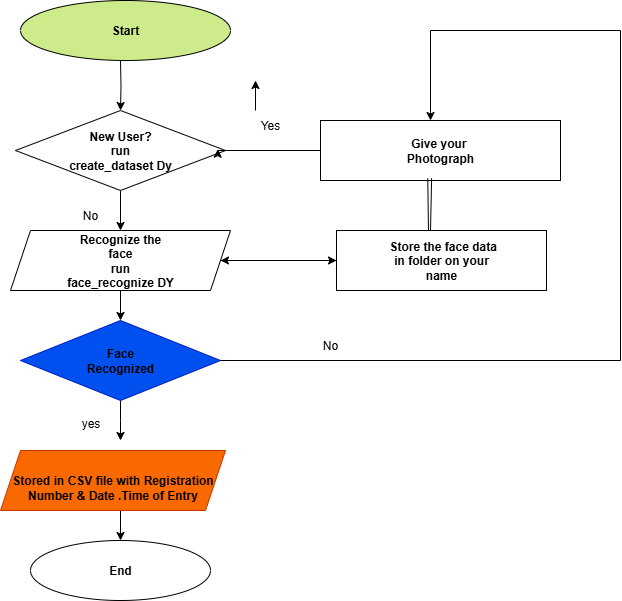

The diagram above was exported from draw.io. Its source (the exported page's mxGraphModel, read from the mxfile embedded in the PNG):
<mxGraphModel dx="1389" dy="749" grid="1" gridSize="10" guides="1" tooltips="1" connect="1" arrows="1" fold="1" page="1" pageScale="1" pageWidth="850" pageHeight="1100" background="light-dark(#FFFFFF,#FFFFFF)" math="0" shadow="0">
  <root>
    <mxCell id="0" />
    <mxCell id="1" parent="0" />
    <mxCell id="hd2e3IzUkQmbi5Gp1SvG-11" style="edgeStyle=orthogonalEdgeStyle;rounded=0;orthogonalLoop=1;jettySize=auto;html=1;exitX=0.5;exitY=1;exitDx=0;exitDy=0;strokeColor=light-dark(#000000,#000000);" edge="1" parent="1" target="hd2e3IzUkQmbi5Gp1SvG-2">
      <mxGeometry relative="1" as="geometry">
        <mxPoint x="330" y="120" as="sourcePoint" />
      </mxGeometry>
    </mxCell>
    <mxCell id="hd2e3IzUkQmbi5Gp1SvG-12" style="edgeStyle=orthogonalEdgeStyle;rounded=0;orthogonalLoop=1;jettySize=auto;html=1;exitX=0.5;exitY=1;exitDx=0;exitDy=0;entryX=0.5;entryY=0;entryDx=0;entryDy=0;strokeColor=light-dark(#000000,#000000);" edge="1" parent="1" source="hd2e3IzUkQmbi5Gp1SvG-2" target="hd2e3IzUkQmbi5Gp1SvG-3">
      <mxGeometry relative="1" as="geometry" />
    </mxCell>
    <mxCell id="hd2e3IzUkQmbi5Gp1SvG-2" value="&lt;font style=&quot;color: light-dark(rgb(0, 0, 0), rgb(0, 0, 0));&quot;&gt;&lt;b&gt;New User?&lt;/b&gt;&lt;/font&gt;&lt;div&gt;&lt;font style=&quot;color: light-dark(rgb(0, 0, 0), rgb(0, 0, 0));&quot;&gt;&lt;b&gt;run&lt;/b&gt;&lt;/font&gt;&lt;/div&gt;&lt;div&gt;&lt;font style=&quot;color: light-dark(rgb(0, 0, 0), rgb(0, 0, 0));&quot;&gt;&lt;b&gt;create_dataset Dy&lt;/b&gt;&lt;/font&gt;&lt;/div&gt;" style="rhombus;whiteSpace=wrap;html=1;fillColor=light-dark(#FFFFFF,#FF1515);" vertex="1" parent="1">
      <mxGeometry x="225" y="170" width="210" height="80" as="geometry" />
    </mxCell>
    <mxCell id="hd2e3IzUkQmbi5Gp1SvG-9" value="" style="edgeStyle=orthogonalEdgeStyle;rounded=0;orthogonalLoop=1;jettySize=auto;html=1;" edge="1" parent="1" source="hd2e3IzUkQmbi5Gp1SvG-3" target="hd2e3IzUkQmbi5Gp1SvG-8">
      <mxGeometry relative="1" as="geometry" />
    </mxCell>
    <mxCell id="hd2e3IzUkQmbi5Gp1SvG-15" style="edgeStyle=orthogonalEdgeStyle;rounded=0;orthogonalLoop=1;jettySize=auto;html=1;exitX=0.5;exitY=1;exitDx=0;exitDy=0;entryX=0.5;entryY=0;entryDx=0;entryDy=0;strokeColor=light-dark(#000000,#000000);" edge="1" parent="1" source="hd2e3IzUkQmbi5Gp1SvG-3" target="hd2e3IzUkQmbi5Gp1SvG-10">
      <mxGeometry relative="1" as="geometry" />
    </mxCell>
    <mxCell id="hd2e3IzUkQmbi5Gp1SvG-3" value="&lt;b&gt;&lt;font style=&quot;color: light-dark(rgb(0, 0, 0), rgb(0, 0, 0));&quot;&gt;Recognize the&lt;/font&gt;&lt;/b&gt;&lt;div&gt;&lt;b&gt;&lt;font style=&quot;color: light-dark(rgb(0, 0, 0), rgb(0, 0, 0));&quot;&gt;face&lt;/font&gt;&lt;/b&gt;&lt;/div&gt;&lt;div&gt;&lt;b&gt;&lt;font style=&quot;color: light-dark(rgb(0, 0, 0), rgb(0, 0, 0));&quot;&gt;run&lt;/font&gt;&lt;/b&gt;&lt;/div&gt;&lt;div&gt;&lt;b&gt;&lt;font style=&quot;color: light-dark(rgb(0, 0, 0), rgb(0, 0, 0));&quot;&gt;face_recognize DY&lt;/font&gt;&lt;/b&gt;&lt;/div&gt;" style="shape=parallelogram;perimeter=parallelogramPerimeter;whiteSpace=wrap;html=1;fixedSize=1;fillColor=light-dark(#FFFFFF,#890046);" vertex="1" parent="1">
      <mxGeometry x="220" y="290" width="220" height="60" as="geometry" />
    </mxCell>
    <mxCell id="hd2e3IzUkQmbi5Gp1SvG-4" value="" style="rhombus;whiteSpace=wrap;html=1;fillColor=none;gradientColor=none;strokeColor=none;" vertex="1" parent="1">
      <mxGeometry x="225" y="390" width="200" height="80" as="geometry" />
    </mxCell>
    <mxCell id="hd2e3IzUkQmbi5Gp1SvG-18" style="edgeStyle=orthogonalEdgeStyle;rounded=0;orthogonalLoop=1;jettySize=auto;html=1;exitX=0.5;exitY=1;exitDx=0;exitDy=0;entryX=0.5;entryY=0;entryDx=0;entryDy=0;strokeColor=light-dark(#000000,#000000);" edge="1" parent="1" source="hd2e3IzUkQmbi5Gp1SvG-5" target="hd2e3IzUkQmbi5Gp1SvG-6">
      <mxGeometry relative="1" as="geometry" />
    </mxCell>
    <mxCell id="hd2e3IzUkQmbi5Gp1SvG-5" value="&lt;font style=&quot;color: light-dark(rgb(0, 0, 0), rgb(0, 0, 0));&quot;&gt;&lt;br&gt;&lt;/font&gt;&lt;div&gt;&lt;b&gt;&lt;font style=&quot;color: light-dark(rgb(0, 0, 0), rgb(0, 0, 0));&quot;&gt;Stored in CSV file with Registration Number &amp;amp; Date .Time of Entry&lt;/font&gt;&lt;/b&gt;&lt;/div&gt;" style="shape=parallelogram;perimeter=parallelogramPerimeter;whiteSpace=wrap;html=1;fixedSize=1;fillColor=light-dark(#FA6800,#FF7226);fontColor=#000000;strokeColor=#C73500;" vertex="1" parent="1">
      <mxGeometry x="210" y="510" width="225" height="60" as="geometry" />
    </mxCell>
    <mxCell id="hd2e3IzUkQmbi5Gp1SvG-6" value="&lt;b&gt;&lt;font style=&quot;color: light-dark(rgb(0, 0, 0), rgb(0, 0, 0));&quot;&gt;End&lt;/font&gt;&lt;/b&gt;" style="ellipse;whiteSpace=wrap;html=1;fillColor=light-dark(#FFFFFF,#E0B387);" vertex="1" parent="1">
      <mxGeometry x="240" y="600" width="180" height="60" as="geometry" />
    </mxCell>
    <mxCell id="hd2e3IzUkQmbi5Gp1SvG-7" value="&lt;b&gt;&lt;font style=&quot;color: light-dark(rgb(0, 0, 0), rgb(0, 0, 0));&quot;&gt;Give your&amp;nbsp;&lt;/font&gt;&lt;/b&gt;&lt;div&gt;&lt;b&gt;&lt;font style=&quot;color: light-dark(rgb(0, 0, 0), rgb(0, 0, 0));&quot;&gt;Photograph&lt;/font&gt;&lt;/b&gt;&lt;/div&gt;" style="rounded=0;whiteSpace=wrap;html=1;fillColor=light-dark(#FFFFFF,#D8D882);" vertex="1" parent="1">
      <mxGeometry x="530" y="180" width="240" height="60" as="geometry" />
    </mxCell>
    <mxCell id="hd2e3IzUkQmbi5Gp1SvG-30" style="edgeStyle=orthogonalEdgeStyle;rounded=0;orthogonalLoop=1;jettySize=auto;html=1;exitX=0;exitY=0.5;exitDx=0;exitDy=0;entryX=1;entryY=0.5;entryDx=0;entryDy=0;strokeColor=light-dark(#000000,#000000);" edge="1" parent="1" source="hd2e3IzUkQmbi5Gp1SvG-8" target="hd2e3IzUkQmbi5Gp1SvG-3">
      <mxGeometry relative="1" as="geometry" />
    </mxCell>
    <mxCell id="hd2e3IzUkQmbi5Gp1SvG-8" value="&lt;b&gt;&lt;font style=&quot;color: light-dark(rgb(0, 0, 0), rgb(0, 0, 0));&quot;&gt;&amp;nbsp;Store the face data&lt;/font&gt;&lt;/b&gt;&lt;div&gt;&lt;b&gt;&lt;font style=&quot;color: light-dark(rgb(0, 0, 0), rgb(0, 0, 0));&quot;&gt;in folder on your&lt;/font&gt;&lt;/b&gt;&lt;/div&gt;&lt;div&gt;&lt;b&gt;&lt;font style=&quot;color: light-dark(rgb(0, 0, 0), rgb(0, 0, 0));&quot;&gt;name&lt;/font&gt;&lt;/b&gt;&lt;/div&gt;" style="rounded=0;whiteSpace=wrap;html=1;fillColor=light-dark(#FFFFFF,#5B5B76);" vertex="1" parent="1">
      <mxGeometry x="546" y="290" width="210" height="60" as="geometry" />
    </mxCell>
    <mxCell id="hd2e3IzUkQmbi5Gp1SvG-16" style="edgeStyle=orthogonalEdgeStyle;rounded=0;orthogonalLoop=1;jettySize=auto;html=1;exitX=0.5;exitY=1;exitDx=0;exitDy=0;strokeColor=light-dark(#000000,#000000);" edge="1" parent="1" source="hd2e3IzUkQmbi5Gp1SvG-10">
      <mxGeometry relative="1" as="geometry">
        <mxPoint x="330" y="500" as="targetPoint" />
      </mxGeometry>
    </mxCell>
    <mxCell id="hd2e3IzUkQmbi5Gp1SvG-10" value="&lt;b&gt;&lt;font style=&quot;color: light-dark(rgb(0, 0, 0), rgb(0, 0, 0));&quot;&gt;Face&lt;/font&gt;&lt;/b&gt;&lt;div&gt;&lt;b&gt;&lt;font style=&quot;color: light-dark(rgb(0, 0, 0), rgb(0, 0, 0));&quot;&gt;Recognized&lt;/font&gt;&lt;/b&gt;&lt;/div&gt;" style="rhombus;whiteSpace=wrap;html=1;fillColor=light-dark(#0050EF,#76BEBE);fontColor=#ffffff;strokeColor=#001DBC;" vertex="1" parent="1">
      <mxGeometry x="230" y="380" width="200" height="80" as="geometry" />
    </mxCell>
    <mxCell id="hd2e3IzUkQmbi5Gp1SvG-26" style="edgeStyle=orthogonalEdgeStyle;shape=wire;rounded=0;orthogonalLoop=1;jettySize=auto;html=1;exitX=1;exitY=0.5;exitDx=0;exitDy=0;entryX=0.964;entryY=0.483;entryDx=0;entryDy=0;entryPerimeter=0;dashed=1;" edge="1" parent="1" source="hd2e3IzUkQmbi5Gp1SvG-2" target="hd2e3IzUkQmbi5Gp1SvG-2">
      <mxGeometry relative="1" as="geometry" />
    </mxCell>
    <mxCell id="hd2e3IzUkQmbi5Gp1SvG-27" value="" style="endArrow=none;html=1;rounded=0;dashed=1;entryX=0;entryY=0.5;entryDx=0;entryDy=0;exitX=1;exitY=0.5;exitDx=0;exitDy=0;" edge="1" parent="1" source="hd2e3IzUkQmbi5Gp1SvG-2" target="hd2e3IzUkQmbi5Gp1SvG-7">
      <mxGeometry width="50" height="50" relative="1" as="geometry">
        <mxPoint x="390" y="250" as="sourcePoint" />
        <mxPoint x="440" y="200" as="targetPoint" />
      </mxGeometry>
    </mxCell>
    <mxCell id="hd2e3IzUkQmbi5Gp1SvG-39" value="" style="endArrow=none;html=1;rounded=0;strokeColor=light-dark(#000000,#000000);entryX=1;entryY=0.5;entryDx=0;entryDy=0;" edge="1" parent="1" target="hd2e3IzUkQmbi5Gp1SvG-10">
      <mxGeometry width="50" height="50" relative="1" as="geometry">
        <mxPoint x="830" y="420" as="sourcePoint" />
        <mxPoint x="650" y="420" as="targetPoint" />
      </mxGeometry>
    </mxCell>
    <mxCell id="hd2e3IzUkQmbi5Gp1SvG-41" value="" style="endArrow=none;html=1;rounded=0;strokeColor=light-dark(#000000,#000000);" edge="1" parent="1">
      <mxGeometry width="50" height="50" relative="1" as="geometry">
        <mxPoint x="830" y="420" as="sourcePoint" />
        <mxPoint x="830" y="90" as="targetPoint" />
      </mxGeometry>
    </mxCell>
    <mxCell id="hd2e3IzUkQmbi5Gp1SvG-42" value="" style="endArrow=none;html=1;rounded=0;strokeColor=light-dark(#000000,#000000);" edge="1" parent="1">
      <mxGeometry width="50" height="50" relative="1" as="geometry">
        <mxPoint x="640" y="90" as="sourcePoint" />
        <mxPoint x="830" y="90" as="targetPoint" />
      </mxGeometry>
    </mxCell>
    <mxCell id="hd2e3IzUkQmbi5Gp1SvG-44" value="" style="endArrow=classic;html=1;rounded=0;strokeColor=light-dark(#000000,#000000);" edge="1" parent="1">
      <mxGeometry width="50" height="50" relative="1" as="geometry">
        <mxPoint x="640" y="90" as="sourcePoint" />
        <mxPoint x="640" y="180" as="targetPoint" />
      </mxGeometry>
    </mxCell>
    <mxCell id="hd2e3IzUkQmbi5Gp1SvG-46" value="" style="endArrow=none;html=1;rounded=0;exitX=0.438;exitY=0.01;exitDx=0;exitDy=0;exitPerimeter=0;entryX=0.447;entryY=0.963;entryDx=0;entryDy=0;entryPerimeter=0;" edge="1" parent="1" source="hd2e3IzUkQmbi5Gp1SvG-8" target="hd2e3IzUkQmbi5Gp1SvG-7">
      <mxGeometry width="50" height="50" relative="1" as="geometry">
        <mxPoint x="710" y="220" as="sourcePoint" />
        <mxPoint x="760" y="170" as="targetPoint" />
      </mxGeometry>
    </mxCell>
    <mxCell id="hd2e3IzUkQmbi5Gp1SvG-47" value="" style="endArrow=none;html=1;rounded=0;entryX=0.463;entryY=0.963;entryDx=0;entryDy=0;entryPerimeter=0;strokeColor=light-dark(#000000,#000000);" edge="1" parent="1" target="hd2e3IzUkQmbi5Gp1SvG-7">
      <mxGeometry width="50" height="50" relative="1" as="geometry">
        <mxPoint x="640" y="290" as="sourcePoint" />
        <mxPoint x="760" y="170" as="targetPoint" />
      </mxGeometry>
    </mxCell>
    <mxCell id="hd2e3IzUkQmbi5Gp1SvG-48" value="&lt;font style=&quot;color: light-dark(rgb(0, 0, 0), rgb(0, 0, 0));&quot;&gt;&lt;b style=&quot;&quot;&gt;Start&lt;/b&gt;&lt;/font&gt;" style="ellipse;whiteSpace=wrap;html=1;fillColor=light-dark(#CDEB8B,#D5E8D4);" vertex="1" parent="1">
      <mxGeometry x="230" y="60" width="210" height="60" as="geometry" />
    </mxCell>
    <mxCell id="hd2e3IzUkQmbi5Gp1SvG-52" value="&lt;font style=&quot;color: light-dark(rgb(0, 0, 0), rgb(0, 0, 0));&quot;&gt;yes&lt;/font&gt;" style="text;html=1;align=center;verticalAlign=middle;resizable=0;points=[];autosize=1;strokeColor=none;fillColor=none;" vertex="1" parent="1">
      <mxGeometry x="280" y="468" width="40" height="30" as="geometry" />
    </mxCell>
    <mxCell id="hd2e3IzUkQmbi5Gp1SvG-53" value="&lt;font style=&quot;color: light-dark(rgb(0, 0, 0), rgb(0, 0, 0));&quot;&gt;No&lt;/font&gt;" style="text;html=1;align=center;verticalAlign=middle;whiteSpace=wrap;rounded=0;" vertex="1" parent="1">
      <mxGeometry x="510" y="390" width="60" height="30" as="geometry" />
    </mxCell>
    <mxCell id="hd2e3IzUkQmbi5Gp1SvG-54" value="&lt;font style=&quot;color: light-dark(rgb(0, 0, 0), rgb(0, 0, 0));&quot;&gt;No&lt;/font&gt;" style="text;html=1;align=center;verticalAlign=middle;whiteSpace=wrap;rounded=0;" vertex="1" parent="1">
      <mxGeometry x="270" y="260" width="60" height="30" as="geometry" />
    </mxCell>
    <mxCell id="hd2e3IzUkQmbi5Gp1SvG-61" style="edgeStyle=elbowEdgeStyle;rounded=0;orthogonalLoop=1;jettySize=auto;html=1;exitX=0.25;exitY=0;exitDx=0;exitDy=0;" edge="1" parent="1" source="hd2e3IzUkQmbi5Gp1SvG-55">
      <mxGeometry relative="1" as="geometry">
        <mxPoint x="465.66666666666674" y="140" as="targetPoint" />
      </mxGeometry>
    </mxCell>
    <mxCell id="hd2e3IzUkQmbi5Gp1SvG-55" value="&lt;font style=&quot;color: light-dark(rgb(0, 0, 0), rgb(0, 0, 0));&quot;&gt;Yes&lt;/font&gt;" style="text;html=1;align=center;verticalAlign=middle;whiteSpace=wrap;rounded=0;" vertex="1" parent="1">
      <mxGeometry x="450" y="170" width="60" height="30" as="geometry" />
    </mxCell>
    <mxCell id="hd2e3IzUkQmbi5Gp1SvG-60" value="" style="endArrow=none;html=1;rounded=0;" edge="1" parent="1" source="hd2e3IzUkQmbi5Gp1SvG-2">
      <mxGeometry width="50" height="50" relative="1" as="geometry">
        <mxPoint x="330" y="380" as="sourcePoint" />
        <mxPoint x="530" y="210" as="targetPoint" />
      </mxGeometry>
    </mxCell>
    <mxCell id="hd2e3IzUkQmbi5Gp1SvG-62" value="" style="endArrow=none;html=1;rounded=0;exitX=1;exitY=0.5;exitDx=0;exitDy=0;strokeColor=light-dark(#000000,#000000);" edge="1" parent="1" source="hd2e3IzUkQmbi5Gp1SvG-2">
      <mxGeometry width="50" height="50" relative="1" as="geometry">
        <mxPoint x="330" y="380" as="sourcePoint" />
        <mxPoint x="530" y="210" as="targetPoint" />
      </mxGeometry>
    </mxCell>
  </root>
</mxGraphModel>